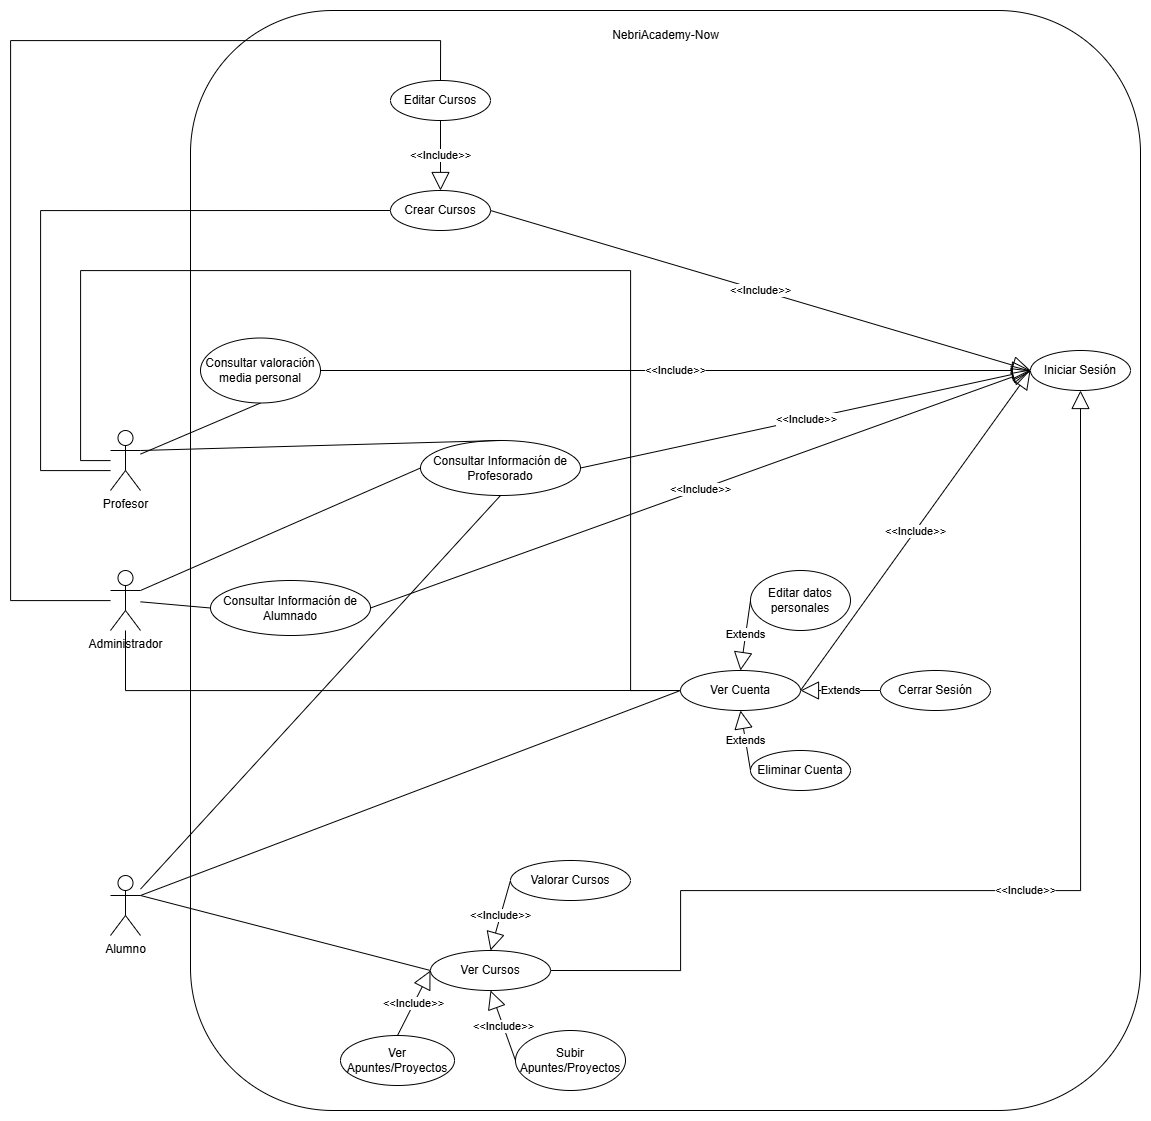

The diagram above was exported from draw.io. Its source (the exported page's mxGraphModel, read from the mxfile embedded in the PNG):
<mxGraphModel dx="2175" dy="2233" grid="1" gridSize="10" guides="1" tooltips="1" connect="1" arrows="1" fold="1" page="1" pageScale="1" pageWidth="827" pageHeight="1169" math="0" shadow="0">
  <root>
    <mxCell id="0" />
    <mxCell id="1" parent="0" />
    <mxCell id="SJSBy8ZBBOMQmwOKmwXM-1" parent="1" style="rounded=1;whiteSpace=wrap;html=1;" value="" vertex="1">
      <mxGeometry height="1100" width="950" x="200" y="-310" as="geometry" />
    </mxCell>
    <mxCell id="21jRvu__5-2QQwhnMkuh-35" edge="1" parent="1" source="21jRvu__5-2QQwhnMkuh-1" style="rounded=0;orthogonalLoop=1;jettySize=auto;html=1;entryX=0.5;entryY=1;entryDx=0;entryDy=0;endArrow=none;endFill=0;" target="21jRvu__5-2QQwhnMkuh-18">
      <mxGeometry relative="1" as="geometry" />
    </mxCell>
    <mxCell id="21jRvu__5-2QQwhnMkuh-47" edge="1" parent="1" source="21jRvu__5-2QQwhnMkuh-1" style="edgeStyle=orthogonalEdgeStyle;rounded=0;orthogonalLoop=1;jettySize=auto;html=1;entryX=0;entryY=0.5;entryDx=0;entryDy=0;endArrow=none;endFill=0;" target="21jRvu__5-2QQwhnMkuh-7">
      <mxGeometry relative="1" as="geometry">
        <Array as="points">
          <mxPoint x="90" y="140" />
          <mxPoint x="90" y="-50" />
          <mxPoint x="640" y="-50" />
          <mxPoint x="640" y="370" />
        </Array>
      </mxGeometry>
    </mxCell>
    <mxCell id="21jRvu__5-2QQwhnMkuh-49" edge="1" parent="1" source="21jRvu__5-2QQwhnMkuh-1" style="edgeStyle=orthogonalEdgeStyle;rounded=0;orthogonalLoop=1;jettySize=auto;html=1;entryX=0;entryY=0.5;entryDx=0;entryDy=0;endArrow=none;endFill=0;" target="21jRvu__5-2QQwhnMkuh-5">
      <mxGeometry relative="1" as="geometry">
        <Array as="points">
          <mxPoint x="50" y="150" />
          <mxPoint x="50" y="-110" />
        </Array>
      </mxGeometry>
    </mxCell>
    <mxCell id="21jRvu__5-2QQwhnMkuh-1" parent="1" style="shape=umlActor;verticalLabelPosition=bottom;verticalAlign=top;html=1;outlineConnect=0;" value="Profesor" vertex="1">
      <mxGeometry height="60" width="30" x="120" y="110" as="geometry" />
    </mxCell>
    <mxCell id="21jRvu__5-2QQwhnMkuh-2" parent="1" style="shape=umlActor;verticalLabelPosition=bottom;verticalAlign=top;html=1;outlineConnect=0;" value="Alumno" vertex="1">
      <mxGeometry height="60" width="30" x="120" y="555" as="geometry" />
    </mxCell>
    <mxCell id="21jRvu__5-2QQwhnMkuh-42" edge="1" parent="1" source="21jRvu__5-2QQwhnMkuh-3" style="edgeStyle=orthogonalEdgeStyle;rounded=0;orthogonalLoop=1;jettySize=auto;html=1;entryX=0.5;entryY=0;entryDx=0;entryDy=0;endArrow=none;endFill=0;" target="21jRvu__5-2QQwhnMkuh-11">
      <mxGeometry relative="1" as="geometry">
        <Array as="points">
          <mxPoint x="20" y="280" />
          <mxPoint x="20" y="-280" />
          <mxPoint x="450" y="-280" />
        </Array>
      </mxGeometry>
    </mxCell>
    <mxCell id="SJSBy8ZBBOMQmwOKmwXM-9" edge="1" parent="1" source="21jRvu__5-2QQwhnMkuh-3" style="rounded=0;orthogonalLoop=1;jettySize=auto;html=1;entryX=0;entryY=0.5;entryDx=0;entryDy=0;endArrow=none;endFill=0;" target="21jRvu__5-2QQwhnMkuh-13">
      <mxGeometry relative="1" as="geometry" />
    </mxCell>
    <mxCell id="SJSBy8ZBBOMQmwOKmwXM-11" edge="1" parent="1" source="21jRvu__5-2QQwhnMkuh-3" style="edgeStyle=orthogonalEdgeStyle;rounded=0;orthogonalLoop=1;jettySize=auto;html=1;entryX=0;entryY=0.5;entryDx=0;entryDy=0;endArrow=none;endFill=0;" target="21jRvu__5-2QQwhnMkuh-7">
      <mxGeometry relative="1" as="geometry">
        <Array as="points">
          <mxPoint x="135" y="370" />
        </Array>
      </mxGeometry>
    </mxCell>
    <mxCell id="21jRvu__5-2QQwhnMkuh-3" parent="1" style="shape=umlActor;verticalLabelPosition=bottom;verticalAlign=top;html=1;outlineConnect=0;" value="Administrador" vertex="1">
      <mxGeometry height="60" width="30" x="120" y="250" as="geometry" />
    </mxCell>
    <mxCell id="21jRvu__5-2QQwhnMkuh-4" parent="1" style="ellipse;whiteSpace=wrap;html=1;" value="Iniciar Sesión" vertex="1">
      <mxGeometry height="40" width="100" x="1040" y="30" as="geometry" />
    </mxCell>
    <mxCell id="21jRvu__5-2QQwhnMkuh-5" parent="1" style="ellipse;whiteSpace=wrap;html=1;" value="Crear Cursos" vertex="1">
      <mxGeometry height="40" width="100" x="400" y="-130" as="geometry" />
    </mxCell>
    <mxCell id="21jRvu__5-2QQwhnMkuh-6" parent="1" style="ellipse;whiteSpace=wrap;html=1;" value="Subir Apuntes/Proyectos" vertex="1">
      <mxGeometry height="60" width="110" x="525" y="710" as="geometry" />
    </mxCell>
    <mxCell id="21jRvu__5-2QQwhnMkuh-7" parent="1" style="ellipse;whiteSpace=wrap;html=1;" value="Ver Cuenta" vertex="1">
      <mxGeometry height="40" width="120" x="690" y="350" as="geometry" />
    </mxCell>
    <mxCell id="21jRvu__5-2QQwhnMkuh-8" parent="1" style="ellipse;whiteSpace=wrap;html=1;" value="Editar datos personales" vertex="1">
      <mxGeometry height="60" width="100" x="760" y="250" as="geometry" />
    </mxCell>
    <mxCell id="21jRvu__5-2QQwhnMkuh-9" parent="1" style="ellipse;whiteSpace=wrap;html=1;" value="Eliminar Cuenta" vertex="1">
      <mxGeometry height="40" width="100" x="760" y="430" as="geometry" />
    </mxCell>
    <mxCell id="21jRvu__5-2QQwhnMkuh-10" parent="1" style="ellipse;whiteSpace=wrap;html=1;" value="Cerrar Sesión" vertex="1">
      <mxGeometry height="40" width="110" x="890" y="350" as="geometry" />
    </mxCell>
    <mxCell id="21jRvu__5-2QQwhnMkuh-11" parent="1" style="ellipse;whiteSpace=wrap;html=1;" value="Editar Cursos" vertex="1">
      <mxGeometry height="40" width="100" x="400" y="-240" as="geometry" />
    </mxCell>
    <mxCell id="21jRvu__5-2QQwhnMkuh-12" parent="1" style="ellipse;whiteSpace=wrap;html=1;" value="Consultar Información de Profesorado" vertex="1">
      <mxGeometry height="55" width="160" x="430" y="120" as="geometry" />
    </mxCell>
    <mxCell id="21jRvu__5-2QQwhnMkuh-13" parent="1" style="ellipse;whiteSpace=wrap;html=1;" value="Consultar Información de Alumnado" vertex="1">
      <mxGeometry height="55" width="160" x="220" y="260" as="geometry" />
    </mxCell>
    <mxCell id="21jRvu__5-2QQwhnMkuh-17" parent="1" style="ellipse;whiteSpace=wrap;html=1;" value="Valorar Cursos" vertex="1">
      <mxGeometry height="40" width="120" x="520" y="540" as="geometry" />
    </mxCell>
    <mxCell id="21jRvu__5-2QQwhnMkuh-18" parent="1" style="ellipse;whiteSpace=wrap;html=1;" value="Consultar valoración media personal" vertex="1">
      <mxGeometry height="65" width="120" x="210" y="17.5" as="geometry" />
    </mxCell>
    <mxCell id="21jRvu__5-2QQwhnMkuh-20" parent="1" style="ellipse;whiteSpace=wrap;html=1;" value="Ver Cursos" vertex="1">
      <mxGeometry height="40" width="120" x="440" y="630" as="geometry" />
    </mxCell>
    <mxCell id="21jRvu__5-2QQwhnMkuh-27" edge="1" parent="1" source="21jRvu__5-2QQwhnMkuh-8" style="endArrow=block;endSize=16;endFill=0;html=1;rounded=0;entryX=0.5;entryY=0;entryDx=0;entryDy=0;exitX=0;exitY=0.5;exitDx=0;exitDy=0;" target="21jRvu__5-2QQwhnMkuh-7" value="Extends">
      <mxGeometry relative="1" width="160" as="geometry">
        <mxPoint x="776" y="320" as="sourcePoint" />
        <mxPoint x="936" y="320" as="targetPoint" />
      </mxGeometry>
    </mxCell>
    <mxCell id="21jRvu__5-2QQwhnMkuh-28" edge="1" parent="1" source="21jRvu__5-2QQwhnMkuh-9" style="endArrow=block;endSize=16;endFill=0;html=1;rounded=0;entryX=0.5;entryY=1;entryDx=0;entryDy=0;exitX=0;exitY=0.5;exitDx=0;exitDy=0;" target="21jRvu__5-2QQwhnMkuh-7" value="Extends">
      <mxGeometry relative="1" width="160" as="geometry">
        <mxPoint x="892" y="340" as="sourcePoint" />
        <mxPoint x="816" y="360" as="targetPoint" />
      </mxGeometry>
    </mxCell>
    <mxCell id="21jRvu__5-2QQwhnMkuh-29" edge="1" parent="1" source="21jRvu__5-2QQwhnMkuh-17" style="endArrow=block;endSize=16;endFill=0;html=1;rounded=0;entryX=0.5;entryY=0;entryDx=0;entryDy=0;exitX=0;exitY=0.5;exitDx=0;exitDy=0;" target="21jRvu__5-2QQwhnMkuh-20" value="&amp;lt;&amp;lt;Include&amp;gt;&amp;gt;">
      <mxGeometry relative="1" width="160" as="geometry">
        <mxPoint x="520" y="520" as="sourcePoint" />
        <mxPoint x="510" y="590" as="targetPoint" />
      </mxGeometry>
    </mxCell>
    <mxCell id="21jRvu__5-2QQwhnMkuh-30" edge="1" parent="1" source="21jRvu__5-2QQwhnMkuh-6" style="endArrow=block;endSize=16;endFill=0;html=1;rounded=0;exitX=0;exitY=0.5;exitDx=0;exitDy=0;entryX=0.5;entryY=1;entryDx=0;entryDy=0;" target="21jRvu__5-2QQwhnMkuh-20" value="&amp;lt;&amp;lt;Include&amp;gt;&amp;gt;">
      <mxGeometry relative="1" width="160" as="geometry">
        <mxPoint x="520" y="580" as="sourcePoint" />
        <mxPoint x="490" y="660" as="targetPoint" />
      </mxGeometry>
    </mxCell>
    <mxCell id="21jRvu__5-2QQwhnMkuh-32" edge="1" parent="1" source="21jRvu__5-2QQwhnMkuh-11" style="endArrow=block;endSize=16;endFill=0;html=1;rounded=0;entryX=0.5;entryY=0;entryDx=0;entryDy=0;exitX=0.5;exitY=1;exitDx=0;exitDy=0;" target="21jRvu__5-2QQwhnMkuh-5" value="&amp;lt;&amp;lt;Include&amp;gt;&amp;gt;">
      <mxGeometry relative="1" width="160" as="geometry">
        <mxPoint x="594" y="-255" as="sourcePoint" />
        <mxPoint x="574" y="-185" as="targetPoint" />
      </mxGeometry>
    </mxCell>
    <mxCell id="21jRvu__5-2QQwhnMkuh-33" parent="1" style="ellipse;whiteSpace=wrap;html=1;" value="Ver Apuntes/Proyectos" vertex="1">
      <mxGeometry height="50" width="114" x="350" y="715" as="geometry" />
    </mxCell>
    <mxCell id="21jRvu__5-2QQwhnMkuh-34" edge="1" parent="1" source="21jRvu__5-2QQwhnMkuh-33" style="endArrow=block;endSize=16;endFill=0;html=1;rounded=0;exitX=0.5;exitY=0;exitDx=0;exitDy=0;entryX=0;entryY=0.5;entryDx=0;entryDy=0;" target="21jRvu__5-2QQwhnMkuh-20" value="&amp;lt;&amp;lt;Include&amp;gt;&amp;gt;">
      <mxGeometry relative="1" width="160" as="geometry">
        <mxPoint x="525" y="760" as="sourcePoint" />
        <mxPoint x="500" y="690" as="targetPoint" />
      </mxGeometry>
    </mxCell>
    <mxCell id="21jRvu__5-2QQwhnMkuh-36" edge="1" parent="1" source="21jRvu__5-2QQwhnMkuh-1" style="rounded=0;orthogonalLoop=1;jettySize=auto;html=1;entryX=0.5;entryY=0;entryDx=0;entryDy=0;endArrow=none;endFill=0;exitX=1;exitY=0.3333333333333333;exitDx=0;exitDy=0;exitPerimeter=0;" target="21jRvu__5-2QQwhnMkuh-12">
      <mxGeometry relative="1" as="geometry">
        <mxPoint x="220" y="161" as="sourcePoint" />
        <mxPoint x="340" y="110" as="targetPoint" />
      </mxGeometry>
    </mxCell>
    <mxCell id="21jRvu__5-2QQwhnMkuh-37" edge="1" parent="1" source="21jRvu__5-2QQwhnMkuh-2" style="rounded=0;orthogonalLoop=1;jettySize=auto;html=1;entryX=0.5;entryY=1;entryDx=0;entryDy=0;endArrow=none;endFill=0;" target="21jRvu__5-2QQwhnMkuh-12">
      <mxGeometry relative="1" as="geometry">
        <mxPoint x="280" y="200" as="sourcePoint" />
        <mxPoint x="500" y="315" as="targetPoint" />
      </mxGeometry>
    </mxCell>
    <mxCell id="21jRvu__5-2QQwhnMkuh-43" edge="1" parent="1" source="21jRvu__5-2QQwhnMkuh-3" style="rounded=0;orthogonalLoop=1;jettySize=auto;html=1;entryX=0;entryY=0.5;entryDx=0;entryDy=0;endArrow=none;endFill=0;exitX=1;exitY=0.3333333333333333;exitDx=0;exitDy=0;exitPerimeter=0;" target="21jRvu__5-2QQwhnMkuh-12">
      <mxGeometry relative="1" as="geometry">
        <mxPoint x="290" y="200" as="sourcePoint" />
        <mxPoint x="570" y="340" as="targetPoint" />
      </mxGeometry>
    </mxCell>
    <mxCell id="21jRvu__5-2QQwhnMkuh-45" edge="1" parent="1" source="21jRvu__5-2QQwhnMkuh-2" style="rounded=0;orthogonalLoop=1;jettySize=auto;html=1;entryX=0;entryY=0.5;entryDx=0;entryDy=0;endArrow=none;endFill=0;exitX=1;exitY=0.3333333333333333;exitDx=0;exitDy=0;exitPerimeter=0;" target="21jRvu__5-2QQwhnMkuh-7">
      <mxGeometry relative="1" as="geometry">
        <mxPoint x="260" y="520" as="sourcePoint" />
        <mxPoint x="540" y="660" as="targetPoint" />
      </mxGeometry>
    </mxCell>
    <mxCell id="21jRvu__5-2QQwhnMkuh-46" edge="1" parent="1" source="21jRvu__5-2QQwhnMkuh-2" style="rounded=0;orthogonalLoop=1;jettySize=auto;html=1;entryX=0;entryY=0.5;entryDx=0;entryDy=0;endArrow=none;endFill=0;exitX=1;exitY=0.3333333333333333;exitDx=0;exitDy=0;exitPerimeter=0;" target="21jRvu__5-2QQwhnMkuh-20">
      <mxGeometry relative="1" as="geometry">
        <mxPoint x="230" y="560" as="sourcePoint" />
        <mxPoint x="510" y="700" as="targetPoint" />
      </mxGeometry>
    </mxCell>
    <mxCell id="21jRvu__5-2QQwhnMkuh-52" edge="1" parent="1" source="21jRvu__5-2QQwhnMkuh-5" style="endArrow=block;endSize=16;endFill=0;html=1;rounded=0;entryX=0;entryY=0.5;entryDx=0;entryDy=0;exitX=1;exitY=0.5;exitDx=0;exitDy=0;" target="21jRvu__5-2QQwhnMkuh-4" value="&amp;lt;&amp;lt;Include&amp;gt;&amp;gt;">
      <mxGeometry relative="1" width="160" as="geometry">
        <mxPoint x="550" y="630" as="sourcePoint" />
        <mxPoint x="530" y="700" as="targetPoint" />
      </mxGeometry>
    </mxCell>
    <mxCell id="SJSBy8ZBBOMQmwOKmwXM-3" edge="1" parent="1" source="21jRvu__5-2QQwhnMkuh-7" style="endArrow=block;endSize=16;endFill=0;html=1;rounded=0;exitX=1;exitY=0.5;exitDx=0;exitDy=0;" value="&amp;lt;&amp;lt;Include&amp;gt;&amp;gt;">
      <mxGeometry relative="1" width="160" as="geometry">
        <mxPoint x="920" y="80" as="sourcePoint" />
        <mxPoint x="1040" y="50" as="targetPoint" />
      </mxGeometry>
    </mxCell>
    <mxCell id="SJSBy8ZBBOMQmwOKmwXM-4" edge="1" parent="1" source="21jRvu__5-2QQwhnMkuh-20" style="endArrow=block;endSize=16;endFill=0;html=1;rounded=0;entryX=0.5;entryY=1;entryDx=0;entryDy=0;exitX=1;exitY=0.5;exitDx=0;exitDy=0;edgeStyle=orthogonalEdgeStyle;" target="21jRvu__5-2QQwhnMkuh-4" value="&amp;lt;&amp;lt;Include&amp;gt;&amp;gt;">
      <mxGeometry relative="1" width="160" as="geometry">
        <Array as="points">
          <mxPoint x="690" y="650" />
          <mxPoint x="690" y="570" />
          <mxPoint x="1090" y="570" />
        </Array>
        <mxPoint x="990" y="280" as="sourcePoint" />
        <mxPoint x="1530" y="440" as="targetPoint" />
      </mxGeometry>
    </mxCell>
    <mxCell id="SJSBy8ZBBOMQmwOKmwXM-5" parent="1" style="text;html=1;whiteSpace=wrap;strokeColor=none;fillColor=none;align=center;verticalAlign=middle;rounded=0;" value="NebriAcademy-Now" vertex="1">
      <mxGeometry height="30" width="185" x="582.5" y="-300" as="geometry" />
    </mxCell>
    <mxCell id="SJSBy8ZBBOMQmwOKmwXM-6" edge="1" parent="1" source="21jRvu__5-2QQwhnMkuh-18" style="endArrow=block;endSize=16;endFill=0;html=1;rounded=0;exitX=1;exitY=0.5;exitDx=0;exitDy=0;" value="&amp;lt;&amp;lt;Include&amp;gt;&amp;gt;">
      <mxGeometry relative="1" width="160" as="geometry">
        <mxPoint x="840" as="sourcePoint" />
        <mxPoint x="1040" y="50" as="targetPoint" />
      </mxGeometry>
    </mxCell>
    <mxCell id="SJSBy8ZBBOMQmwOKmwXM-7" edge="1" parent="1" source="21jRvu__5-2QQwhnMkuh-12" style="endArrow=block;endSize=16;endFill=0;html=1;rounded=0;exitX=1;exitY=0.5;exitDx=0;exitDy=0;" value="&amp;lt;&amp;lt;Include&amp;gt;&amp;gt;">
      <mxGeometry relative="1" width="160" as="geometry">
        <mxPoint x="1030" y="50" as="sourcePoint" />
        <mxPoint x="1040" y="50" as="targetPoint" />
      </mxGeometry>
    </mxCell>
    <mxCell id="SJSBy8ZBBOMQmwOKmwXM-8" edge="1" parent="1" source="21jRvu__5-2QQwhnMkuh-13" style="endArrow=block;endSize=16;endFill=0;html=1;rounded=0;exitX=1;exitY=0.5;exitDx=0;exitDy=0;" value="&amp;lt;&amp;lt;Include&amp;gt;&amp;gt;">
      <mxGeometry relative="1" width="160" as="geometry">
        <mxPoint x="880" y="180" as="sourcePoint" />
        <mxPoint x="1040" y="50" as="targetPoint" />
      </mxGeometry>
    </mxCell>
    <mxCell id="SJSBy8ZBBOMQmwOKmwXM-10" edge="1" parent="1" source="21jRvu__5-2QQwhnMkuh-10" style="endArrow=block;endSize=16;endFill=0;html=1;rounded=0;entryX=1;entryY=0.5;entryDx=0;entryDy=0;exitX=0;exitY=0.5;exitDx=0;exitDy=0;" target="21jRvu__5-2QQwhnMkuh-7" value="Extends">
      <mxGeometry relative="1" width="160" as="geometry">
        <mxPoint x="790" y="380" as="sourcePoint" />
        <mxPoint x="780" y="450" as="targetPoint" />
      </mxGeometry>
    </mxCell>
  </root>
</mxGraphModel>